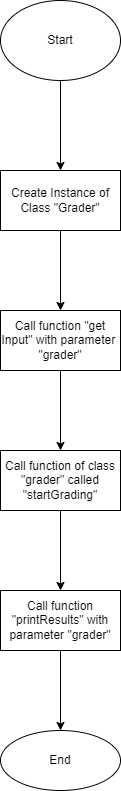

The diagram above was exported from draw.io. Its source (the exported page's mxGraphModel, read from the mxfile embedded in the PNG):
<mxGraphModel dx="1422" dy="762" grid="1" gridSize="10" guides="1" tooltips="1" connect="1" arrows="1" fold="1" page="1" pageScale="1" pageWidth="850" pageHeight="1100" math="0" shadow="0">
  <root>
    <mxCell id="0" />
    <mxCell id="1" parent="0" />
    <mxCell id="eiD2llpQPQtkHpuAadJW-4" value="" style="edgeStyle=orthogonalEdgeStyle;rounded=0;orthogonalLoop=1;jettySize=auto;html=1;" parent="1" source="eiD2llpQPQtkHpuAadJW-1" target="eiD2llpQPQtkHpuAadJW-3" edge="1">
      <mxGeometry relative="1" as="geometry" />
    </mxCell>
    <mxCell id="eiD2llpQPQtkHpuAadJW-1" value="Start" style="ellipse;whiteSpace=wrap;html=1;" parent="1" vertex="1">
      <mxGeometry x="365" y="20" width="120" height="80" as="geometry" />
    </mxCell>
    <mxCell id="eiD2llpQPQtkHpuAadJW-6" value="" style="edgeStyle=orthogonalEdgeStyle;rounded=0;orthogonalLoop=1;jettySize=auto;html=1;" parent="1" source="eiD2llpQPQtkHpuAadJW-3" target="eiD2llpQPQtkHpuAadJW-5" edge="1">
      <mxGeometry relative="1" as="geometry" />
    </mxCell>
    <mxCell id="eiD2llpQPQtkHpuAadJW-3" value="Create Instance of Class &quot;Grader&quot;" style="whiteSpace=wrap;html=1;" parent="1" vertex="1">
      <mxGeometry x="365" y="190" width="120" height="60" as="geometry" />
    </mxCell>
    <mxCell id="eiD2llpQPQtkHpuAadJW-8" value="" style="edgeStyle=orthogonalEdgeStyle;rounded=0;orthogonalLoop=1;jettySize=auto;html=1;" parent="1" source="eiD2llpQPQtkHpuAadJW-5" target="eiD2llpQPQtkHpuAadJW-7" edge="1">
      <mxGeometry relative="1" as="geometry" />
    </mxCell>
    <mxCell id="eiD2llpQPQtkHpuAadJW-5" value="Call function &quot;get Input&quot; with parameter&amp;nbsp;&lt;br&gt;&quot;grader&quot;" style="whiteSpace=wrap;html=1;" parent="1" vertex="1">
      <mxGeometry x="365" y="330" width="120" height="60" as="geometry" />
    </mxCell>
    <mxCell id="eiD2llpQPQtkHpuAadJW-10" value="" style="edgeStyle=orthogonalEdgeStyle;rounded=0;orthogonalLoop=1;jettySize=auto;html=1;" parent="1" source="eiD2llpQPQtkHpuAadJW-7" target="eiD2llpQPQtkHpuAadJW-9" edge="1">
      <mxGeometry relative="1" as="geometry" />
    </mxCell>
    <mxCell id="eiD2llpQPQtkHpuAadJW-7" value="Call function of class &quot;grader&quot; called &quot;startGrading&quot;" style="whiteSpace=wrap;html=1;" parent="1" vertex="1">
      <mxGeometry x="365" y="470" width="120" height="60" as="geometry" />
    </mxCell>
    <mxCell id="eiD2llpQPQtkHpuAadJW-12" value="" style="edgeStyle=orthogonalEdgeStyle;rounded=0;orthogonalLoop=1;jettySize=auto;html=1;" parent="1" source="eiD2llpQPQtkHpuAadJW-9" target="eiD2llpQPQtkHpuAadJW-11" edge="1">
      <mxGeometry relative="1" as="geometry" />
    </mxCell>
    <mxCell id="eiD2llpQPQtkHpuAadJW-9" value="Call function &quot;printResults&quot; with parameter &quot;grader&quot;" style="whiteSpace=wrap;html=1;" parent="1" vertex="1">
      <mxGeometry x="365" y="610" width="120" height="60" as="geometry" />
    </mxCell>
    <mxCell id="eiD2llpQPQtkHpuAadJW-11" value="End" style="ellipse;whiteSpace=wrap;html=1;" parent="1" vertex="1">
      <mxGeometry x="365" y="750" width="120" height="60" as="geometry" />
    </mxCell>
  </root>
</mxGraphModel>